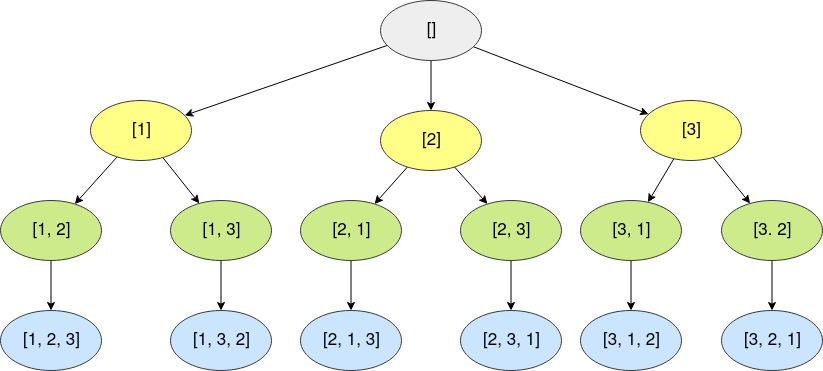

The diagram above was exported from draw.io. Its source (the exported page's mxGraphModel, read from the mxfile embedded in the PNG):
<mxGraphModel dx="1210" dy="609" grid="1" gridSize="10" guides="1" tooltips="1" connect="1" arrows="1" fold="1" page="1" pageScale="1" pageWidth="850" pageHeight="1100" math="0" shadow="0">
  <root>
    <mxCell id="0" />
    <mxCell id="1" parent="0" />
    <mxCell id="xMCbQqk0GaY-vzh8Fn80-3" value="" style="rounded=0;orthogonalLoop=1;jettySize=auto;html=1;fontSize=17;" edge="1" parent="1" source="xMCbQqk0GaY-vzh8Fn80-1" target="xMCbQqk0GaY-vzh8Fn80-2">
      <mxGeometry relative="1" as="geometry" />
    </mxCell>
    <mxCell id="xMCbQqk0GaY-vzh8Fn80-5" value="" style="rounded=0;orthogonalLoop=1;jettySize=auto;html=1;fontSize=17;" edge="1" parent="1" source="xMCbQqk0GaY-vzh8Fn80-1" target="xMCbQqk0GaY-vzh8Fn80-4">
      <mxGeometry relative="1" as="geometry" />
    </mxCell>
    <mxCell id="xMCbQqk0GaY-vzh8Fn80-7" value="" style="rounded=0;orthogonalLoop=1;jettySize=auto;html=1;fontSize=17;" edge="1" parent="1" source="xMCbQqk0GaY-vzh8Fn80-1" target="xMCbQqk0GaY-vzh8Fn80-6">
      <mxGeometry relative="1" as="geometry" />
    </mxCell>
    <mxCell id="xMCbQqk0GaY-vzh8Fn80-1" value="[]" style="ellipse;whiteSpace=wrap;html=1;fontSize=17;fillColor=#eeeeee;strokeColor=#36393d;" vertex="1" parent="1">
      <mxGeometry x="400" y="40" width="101" height="60" as="geometry" />
    </mxCell>
    <mxCell id="xMCbQqk0GaY-vzh8Fn80-18" value="" style="edgeStyle=none;rounded=0;orthogonalLoop=1;jettySize=auto;html=1;fontSize=17;" edge="1" parent="1" source="xMCbQqk0GaY-vzh8Fn80-6" target="xMCbQqk0GaY-vzh8Fn80-17">
      <mxGeometry relative="1" as="geometry" />
    </mxCell>
    <mxCell id="xMCbQqk0GaY-vzh8Fn80-20" value="" style="edgeStyle=none;rounded=0;orthogonalLoop=1;jettySize=auto;html=1;fontSize=17;" edge="1" parent="1" source="xMCbQqk0GaY-vzh8Fn80-6" target="xMCbQqk0GaY-vzh8Fn80-19">
      <mxGeometry relative="1" as="geometry" />
    </mxCell>
    <mxCell id="xMCbQqk0GaY-vzh8Fn80-6" value="[3]" style="ellipse;whiteSpace=wrap;html=1;fontSize=17;fillColor=#ffff88;strokeColor=#36393d;" vertex="1" parent="1">
      <mxGeometry x="660" y="140" width="101" height="60" as="geometry" />
    </mxCell>
    <mxCell id="xMCbQqk0GaY-vzh8Fn80-32" value="" style="edgeStyle=none;rounded=0;orthogonalLoop=1;jettySize=auto;html=1;fontSize=17;" edge="1" parent="1" source="xMCbQqk0GaY-vzh8Fn80-19" target="xMCbQqk0GaY-vzh8Fn80-31">
      <mxGeometry relative="1" as="geometry" />
    </mxCell>
    <mxCell id="xMCbQqk0GaY-vzh8Fn80-19" value="[3. 2]" style="ellipse;whiteSpace=wrap;html=1;fontSize=17;fillColor=#cdeb8b;strokeColor=#36393d;" vertex="1" parent="1">
      <mxGeometry x="741" y="240" width="101" height="60" as="geometry" />
    </mxCell>
    <mxCell id="xMCbQqk0GaY-vzh8Fn80-31" value="[3, 2, 1]" style="ellipse;whiteSpace=wrap;html=1;fontSize=17;fillColor=#cce5ff;strokeColor=#36393d;" vertex="1" parent="1">
      <mxGeometry x="741" y="350" width="101" height="60" as="geometry" />
    </mxCell>
    <mxCell id="xMCbQqk0GaY-vzh8Fn80-30" value="" style="edgeStyle=none;rounded=0;orthogonalLoop=1;jettySize=auto;html=1;fontSize=17;" edge="1" parent="1" source="xMCbQqk0GaY-vzh8Fn80-17" target="xMCbQqk0GaY-vzh8Fn80-29">
      <mxGeometry relative="1" as="geometry" />
    </mxCell>
    <mxCell id="xMCbQqk0GaY-vzh8Fn80-17" value="[3, 1]" style="ellipse;whiteSpace=wrap;html=1;fontSize=17;fillColor=#cdeb8b;strokeColor=#36393d;" vertex="1" parent="1">
      <mxGeometry x="600" y="240" width="101" height="60" as="geometry" />
    </mxCell>
    <mxCell id="xMCbQqk0GaY-vzh8Fn80-29" value="[3, 1, 2]" style="ellipse;whiteSpace=wrap;html=1;fontSize=17;fillColor=#cce5ff;strokeColor=#36393d;" vertex="1" parent="1">
      <mxGeometry x="600" y="350" width="101" height="60" as="geometry" />
    </mxCell>
    <mxCell id="xMCbQqk0GaY-vzh8Fn80-14" value="" style="edgeStyle=none;rounded=0;orthogonalLoop=1;jettySize=auto;html=1;fontSize=17;" edge="1" parent="1" source="xMCbQqk0GaY-vzh8Fn80-4" target="xMCbQqk0GaY-vzh8Fn80-13">
      <mxGeometry relative="1" as="geometry" />
    </mxCell>
    <mxCell id="xMCbQqk0GaY-vzh8Fn80-16" value="" style="edgeStyle=none;rounded=0;orthogonalLoop=1;jettySize=auto;html=1;fontSize=17;" edge="1" parent="1" source="xMCbQqk0GaY-vzh8Fn80-4" target="xMCbQqk0GaY-vzh8Fn80-15">
      <mxGeometry relative="1" as="geometry" />
    </mxCell>
    <mxCell id="xMCbQqk0GaY-vzh8Fn80-4" value="[2]" style="ellipse;whiteSpace=wrap;html=1;fontSize=17;fillColor=#ffff88;strokeColor=#36393d;" vertex="1" parent="1">
      <mxGeometry x="400" y="150" width="101" height="60" as="geometry" />
    </mxCell>
    <mxCell id="xMCbQqk0GaY-vzh8Fn80-28" value="" style="edgeStyle=none;rounded=0;orthogonalLoop=1;jettySize=auto;html=1;fontSize=17;" edge="1" parent="1" source="xMCbQqk0GaY-vzh8Fn80-15" target="xMCbQqk0GaY-vzh8Fn80-27">
      <mxGeometry relative="1" as="geometry" />
    </mxCell>
    <mxCell id="xMCbQqk0GaY-vzh8Fn80-15" value="[2, 3]" style="ellipse;whiteSpace=wrap;html=1;fontSize=17;fillColor=#cdeb8b;strokeColor=#36393d;" vertex="1" parent="1">
      <mxGeometry x="480" y="240" width="101" height="60" as="geometry" />
    </mxCell>
    <mxCell id="xMCbQqk0GaY-vzh8Fn80-27" value="[2, 3, 1]" style="ellipse;whiteSpace=wrap;html=1;fontSize=17;fillColor=#cce5ff;strokeColor=#36393d;" vertex="1" parent="1">
      <mxGeometry x="480" y="350" width="101" height="60" as="geometry" />
    </mxCell>
    <mxCell id="xMCbQqk0GaY-vzh8Fn80-26" value="" style="edgeStyle=none;rounded=0;orthogonalLoop=1;jettySize=auto;html=1;fontSize=17;" edge="1" parent="1" source="xMCbQqk0GaY-vzh8Fn80-13" target="xMCbQqk0GaY-vzh8Fn80-25">
      <mxGeometry relative="1" as="geometry" />
    </mxCell>
    <mxCell id="xMCbQqk0GaY-vzh8Fn80-13" value="[2, 1]" style="ellipse;whiteSpace=wrap;html=1;fontSize=17;fillColor=#cdeb8b;strokeColor=#36393d;" vertex="1" parent="1">
      <mxGeometry x="320" y="240" width="101" height="60" as="geometry" />
    </mxCell>
    <mxCell id="xMCbQqk0GaY-vzh8Fn80-25" value="[2, 1, 3]" style="ellipse;whiteSpace=wrap;html=1;fontSize=17;fillColor=#cce5ff;strokeColor=#36393d;" vertex="1" parent="1">
      <mxGeometry x="320" y="350" width="101" height="60" as="geometry" />
    </mxCell>
    <mxCell id="xMCbQqk0GaY-vzh8Fn80-10" value="" style="edgeStyle=none;rounded=0;orthogonalLoop=1;jettySize=auto;html=1;fontSize=17;" edge="1" parent="1" source="xMCbQqk0GaY-vzh8Fn80-2" target="xMCbQqk0GaY-vzh8Fn80-9">
      <mxGeometry relative="1" as="geometry" />
    </mxCell>
    <mxCell id="xMCbQqk0GaY-vzh8Fn80-12" value="" style="edgeStyle=none;rounded=0;orthogonalLoop=1;jettySize=auto;html=1;fontSize=17;" edge="1" parent="1" source="xMCbQqk0GaY-vzh8Fn80-2" target="xMCbQqk0GaY-vzh8Fn80-11">
      <mxGeometry relative="1" as="geometry" />
    </mxCell>
    <mxCell id="xMCbQqk0GaY-vzh8Fn80-2" value="[1]" style="ellipse;whiteSpace=wrap;html=1;fontSize=17;fillColor=#ffff88;strokeColor=#36393d;" vertex="1" parent="1">
      <mxGeometry x="110" y="140" width="101" height="60" as="geometry" />
    </mxCell>
    <mxCell id="xMCbQqk0GaY-vzh8Fn80-24" value="" style="edgeStyle=none;rounded=0;orthogonalLoop=1;jettySize=auto;html=1;fontSize=17;" edge="1" parent="1" source="xMCbQqk0GaY-vzh8Fn80-11" target="xMCbQqk0GaY-vzh8Fn80-23">
      <mxGeometry relative="1" as="geometry" />
    </mxCell>
    <mxCell id="xMCbQqk0GaY-vzh8Fn80-11" value="[1, 3]" style="ellipse;whiteSpace=wrap;html=1;fontSize=17;fillColor=#cdeb8b;strokeColor=#36393d;" vertex="1" parent="1">
      <mxGeometry x="190" y="240" width="101" height="60" as="geometry" />
    </mxCell>
    <mxCell id="xMCbQqk0GaY-vzh8Fn80-23" value="[1, 3, 2]" style="ellipse;whiteSpace=wrap;html=1;fontSize=17;fillColor=#cce5ff;strokeColor=#36393d;" vertex="1" parent="1">
      <mxGeometry x="190" y="350" width="101" height="60" as="geometry" />
    </mxCell>
    <mxCell id="xMCbQqk0GaY-vzh8Fn80-22" value="" style="edgeStyle=none;rounded=0;orthogonalLoop=1;jettySize=auto;html=1;fontSize=17;" edge="1" parent="1" source="xMCbQqk0GaY-vzh8Fn80-9" target="xMCbQqk0GaY-vzh8Fn80-21">
      <mxGeometry relative="1" as="geometry" />
    </mxCell>
    <mxCell id="xMCbQqk0GaY-vzh8Fn80-9" value="[1, 2]" style="ellipse;whiteSpace=wrap;html=1;fontSize=17;fillColor=#cdeb8b;strokeColor=#36393d;" vertex="1" parent="1">
      <mxGeometry x="20" y="240" width="101" height="60" as="geometry" />
    </mxCell>
    <mxCell id="xMCbQqk0GaY-vzh8Fn80-21" value="[1, 2, 3]" style="ellipse;whiteSpace=wrap;html=1;fontSize=17;fillColor=#cce5ff;strokeColor=#36393d;" vertex="1" parent="1">
      <mxGeometry x="20" y="350" width="101" height="60" as="geometry" />
    </mxCell>
  </root>
</mxGraphModel>